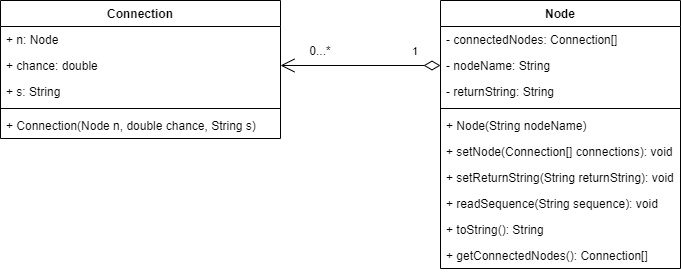

The diagram above was exported from draw.io. Its source (the exported page's mxGraphModel, read from the mxfile embedded in the PNG):
<mxGraphModel dx="998" dy="548" grid="1" gridSize="10" guides="1" tooltips="1" connect="1" arrows="1" fold="1" page="1" pageScale="1" pageWidth="827" pageHeight="1169" math="0" shadow="0">
  <root>
    <mxCell id="WIyWlLk6GJQsqaUBKTNV-0" />
    <mxCell id="WIyWlLk6GJQsqaUBKTNV-1" parent="WIyWlLk6GJQsqaUBKTNV-0" />
    <mxCell id="B-PXs_m2K9QwHWvi7ie1-0" value="Connection" style="swimlane;fontStyle=1;align=center;verticalAlign=top;childLayout=stackLayout;horizontal=1;startSize=26;horizontalStack=0;resizeParent=1;resizeParentMax=0;resizeLast=0;collapsible=1;marginBottom=0;" vertex="1" parent="WIyWlLk6GJQsqaUBKTNV-1">
      <mxGeometry x="40" y="40" width="280" height="138" as="geometry" />
    </mxCell>
    <mxCell id="B-PXs_m2K9QwHWvi7ie1-1" value="+ n: Node" style="text;strokeColor=none;fillColor=none;align=left;verticalAlign=top;spacingLeft=4;spacingRight=4;overflow=hidden;rotatable=0;points=[[0,0.5],[1,0.5]];portConstraint=eastwest;" vertex="1" parent="B-PXs_m2K9QwHWvi7ie1-0">
      <mxGeometry y="26" width="280" height="26" as="geometry" />
    </mxCell>
    <mxCell id="B-PXs_m2K9QwHWvi7ie1-13" value="+ chance: double" style="text;strokeColor=none;fillColor=none;align=left;verticalAlign=top;spacingLeft=4;spacingRight=4;overflow=hidden;rotatable=0;points=[[0,0.5],[1,0.5]];portConstraint=eastwest;" vertex="1" parent="B-PXs_m2K9QwHWvi7ie1-0">
      <mxGeometry y="52" width="280" height="26" as="geometry" />
    </mxCell>
    <mxCell id="B-PXs_m2K9QwHWvi7ie1-12" value="+ s: String" style="text;strokeColor=none;fillColor=none;align=left;verticalAlign=top;spacingLeft=4;spacingRight=4;overflow=hidden;rotatable=0;points=[[0,0.5],[1,0.5]];portConstraint=eastwest;" vertex="1" parent="B-PXs_m2K9QwHWvi7ie1-0">
      <mxGeometry y="78" width="280" height="26" as="geometry" />
    </mxCell>
    <mxCell id="B-PXs_m2K9QwHWvi7ie1-2" value="" style="line;strokeWidth=1;fillColor=none;align=left;verticalAlign=middle;spacingTop=-1;spacingLeft=3;spacingRight=3;rotatable=0;labelPosition=right;points=[];portConstraint=eastwest;" vertex="1" parent="B-PXs_m2K9QwHWvi7ie1-0">
      <mxGeometry y="104" width="280" height="8" as="geometry" />
    </mxCell>
    <mxCell id="B-PXs_m2K9QwHWvi7ie1-3" value="+ Connection(Node n, double chance, String s)" style="text;strokeColor=none;fillColor=none;align=left;verticalAlign=top;spacingLeft=4;spacingRight=4;overflow=hidden;rotatable=0;points=[[0,0.5],[1,0.5]];portConstraint=eastwest;" vertex="1" parent="B-PXs_m2K9QwHWvi7ie1-0">
      <mxGeometry y="112" width="280" height="26" as="geometry" />
    </mxCell>
    <mxCell id="B-PXs_m2K9QwHWvi7ie1-22" value="1" style="endArrow=open;html=1;endSize=12;startArrow=diamondThin;startSize=14;startFill=0;edgeStyle=orthogonalEdgeStyle;align=left;verticalAlign=bottom;exitX=0;exitY=0.5;exitDx=0;exitDy=0;" edge="1" parent="WIyWlLk6GJQsqaUBKTNV-1" source="B-PXs_m2K9QwHWvi7ie1-14" target="B-PXs_m2K9QwHWvi7ie1-13">
      <mxGeometry x="-0.625" y="-5" relative="1" as="geometry">
        <mxPoint x="330" y="280" as="sourcePoint" />
        <mxPoint x="490" y="280" as="targetPoint" />
        <mxPoint as="offset" />
      </mxGeometry>
    </mxCell>
    <mxCell id="B-PXs_m2K9QwHWvi7ie1-4" value="Node" style="swimlane;fontStyle=1;align=center;verticalAlign=top;childLayout=stackLayout;horizontal=1;startSize=26;horizontalStack=0;resizeParent=1;resizeParentMax=0;resizeLast=0;collapsible=1;marginBottom=0;" vertex="1" parent="WIyWlLk6GJQsqaUBKTNV-1">
      <mxGeometry x="480" y="40" width="240" height="268" as="geometry" />
    </mxCell>
    <mxCell id="B-PXs_m2K9QwHWvi7ie1-5" value="- connectedNodes: Connection[]" style="text;strokeColor=none;fillColor=none;align=left;verticalAlign=top;spacingLeft=4;spacingRight=4;overflow=hidden;rotatable=0;points=[[0,0.5],[1,0.5]];portConstraint=eastwest;" vertex="1" parent="B-PXs_m2K9QwHWvi7ie1-4">
      <mxGeometry y="26" width="240" height="26" as="geometry" />
    </mxCell>
    <mxCell id="B-PXs_m2K9QwHWvi7ie1-14" value="- nodeName: String" style="text;strokeColor=none;fillColor=none;align=left;verticalAlign=top;spacingLeft=4;spacingRight=4;overflow=hidden;rotatable=0;points=[[0,0.5],[1,0.5]];portConstraint=eastwest;" vertex="1" parent="B-PXs_m2K9QwHWvi7ie1-4">
      <mxGeometry y="52" width="240" height="26" as="geometry" />
    </mxCell>
    <mxCell id="B-PXs_m2K9QwHWvi7ie1-15" value="- returnString: String" style="text;strokeColor=none;fillColor=none;align=left;verticalAlign=top;spacingLeft=4;spacingRight=4;overflow=hidden;rotatable=0;points=[[0,0.5],[1,0.5]];portConstraint=eastwest;" vertex="1" parent="B-PXs_m2K9QwHWvi7ie1-4">
      <mxGeometry y="78" width="240" height="26" as="geometry" />
    </mxCell>
    <mxCell id="B-PXs_m2K9QwHWvi7ie1-6" value="" style="line;strokeWidth=1;fillColor=none;align=left;verticalAlign=middle;spacingTop=-1;spacingLeft=3;spacingRight=3;rotatable=0;labelPosition=right;points=[];portConstraint=eastwest;" vertex="1" parent="B-PXs_m2K9QwHWvi7ie1-4">
      <mxGeometry y="104" width="240" height="8" as="geometry" />
    </mxCell>
    <mxCell id="B-PXs_m2K9QwHWvi7ie1-7" value="+ Node(String nodeName)" style="text;strokeColor=none;fillColor=none;align=left;verticalAlign=top;spacingLeft=4;spacingRight=4;overflow=hidden;rotatable=0;points=[[0,0.5],[1,0.5]];portConstraint=eastwest;" vertex="1" parent="B-PXs_m2K9QwHWvi7ie1-4">
      <mxGeometry y="112" width="240" height="26" as="geometry" />
    </mxCell>
    <mxCell id="B-PXs_m2K9QwHWvi7ie1-17" value="+ setNode(Connection[] connections): void" style="text;strokeColor=none;fillColor=none;align=left;verticalAlign=top;spacingLeft=4;spacingRight=4;overflow=hidden;rotatable=0;points=[[0,0.5],[1,0.5]];portConstraint=eastwest;" vertex="1" parent="B-PXs_m2K9QwHWvi7ie1-4">
      <mxGeometry y="138" width="240" height="26" as="geometry" />
    </mxCell>
    <mxCell id="B-PXs_m2K9QwHWvi7ie1-18" value="+ setReturnString(String returnString): void" style="text;strokeColor=none;fillColor=none;align=left;verticalAlign=top;spacingLeft=4;spacingRight=4;overflow=hidden;rotatable=0;points=[[0,0.5],[1,0.5]];portConstraint=eastwest;" vertex="1" parent="B-PXs_m2K9QwHWvi7ie1-4">
      <mxGeometry y="164" width="240" height="26" as="geometry" />
    </mxCell>
    <mxCell id="B-PXs_m2K9QwHWvi7ie1-19" value="+ readSequence(String sequence): void" style="text;strokeColor=none;fillColor=none;align=left;verticalAlign=top;spacingLeft=4;spacingRight=4;overflow=hidden;rotatable=0;points=[[0,0.5],[1,0.5]];portConstraint=eastwest;" vertex="1" parent="B-PXs_m2K9QwHWvi7ie1-4">
      <mxGeometry y="190" width="240" height="26" as="geometry" />
    </mxCell>
    <mxCell id="B-PXs_m2K9QwHWvi7ie1-20" value="+ toString(): String" style="text;strokeColor=none;fillColor=none;align=left;verticalAlign=top;spacingLeft=4;spacingRight=4;overflow=hidden;rotatable=0;points=[[0,0.5],[1,0.5]];portConstraint=eastwest;" vertex="1" parent="B-PXs_m2K9QwHWvi7ie1-4">
      <mxGeometry y="216" width="240" height="26" as="geometry" />
    </mxCell>
    <mxCell id="B-PXs_m2K9QwHWvi7ie1-21" value="+ getConnectedNodes(): Connection[]" style="text;strokeColor=none;fillColor=none;align=left;verticalAlign=top;spacingLeft=4;spacingRight=4;overflow=hidden;rotatable=0;points=[[0,0.5],[1,0.5]];portConstraint=eastwest;" vertex="1" parent="B-PXs_m2K9QwHWvi7ie1-4">
      <mxGeometry y="242" width="240" height="26" as="geometry" />
    </mxCell>
    <mxCell id="B-PXs_m2K9QwHWvi7ie1-23" value="0...*" style="text;html=1;strokeColor=none;fillColor=none;align=center;verticalAlign=middle;whiteSpace=wrap;rounded=0;" vertex="1" parent="WIyWlLk6GJQsqaUBKTNV-1">
      <mxGeometry x="340" y="80" width="40" height="20" as="geometry" />
    </mxCell>
  </root>
</mxGraphModel>